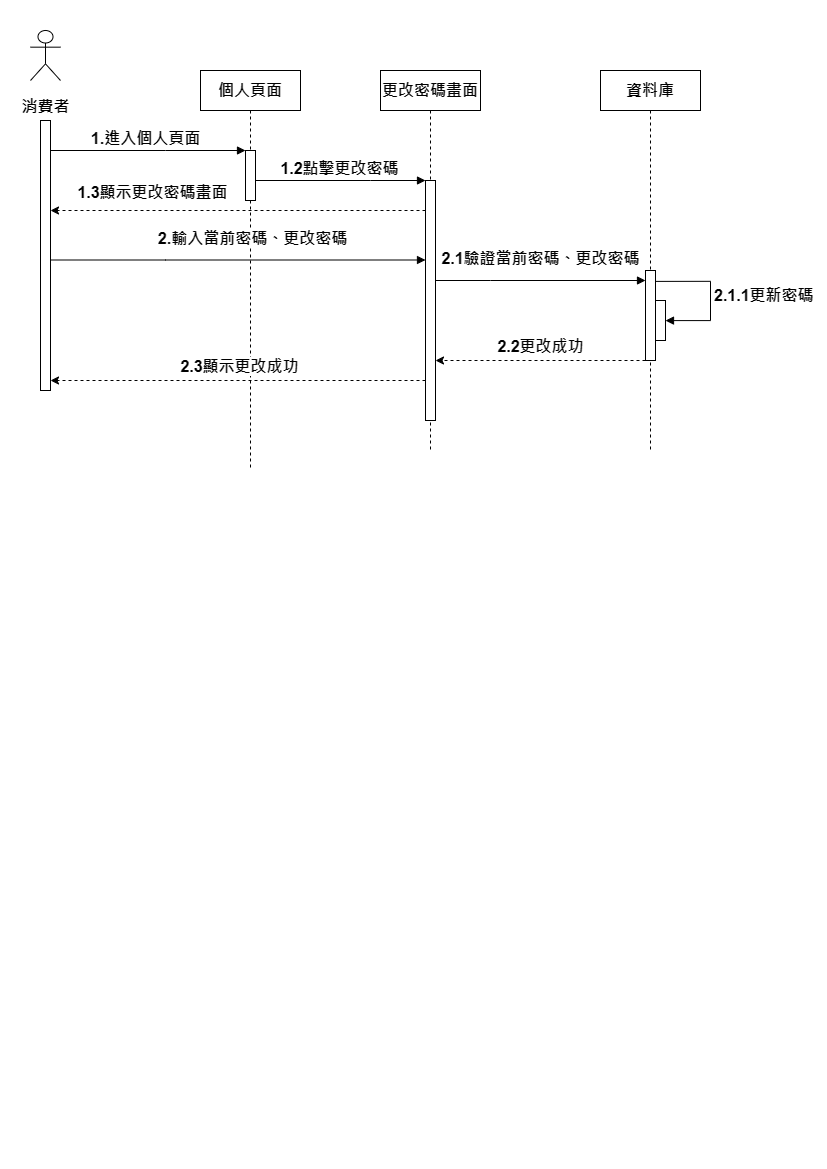

The diagram above was exported from draw.io. Its source (the exported page's mxGraphModel, read from the mxfile embedded in the PNG):
<mxGraphModel dx="920" dy="755" grid="1" gridSize="10" guides="1" tooltips="1" connect="1" arrows="1" fold="1" page="1" pageScale="1" pageWidth="827" pageHeight="1169" math="0" shadow="0">
  <root>
    <mxCell id="0" />
    <mxCell id="1" parent="0" />
    <mxCell id="qZvFIx3Tl2WkNDDbGCCW-1" value="&lt;span style=&quot;font-size: 16px;&quot;&gt;個人頁面&lt;/span&gt;" style="shape=umlLifeline;perimeter=lifelinePerimeter;whiteSpace=wrap;html=1;container=0;dropTarget=0;collapsible=0;recursiveResize=0;outlineConnect=0;portConstraint=eastwest;newEdgeStyle={&quot;edgeStyle&quot;:&quot;elbowEdgeStyle&quot;,&quot;elbow&quot;:&quot;vertical&quot;,&quot;curved&quot;:0,&quot;rounded&quot;:0};fontStyle=1" vertex="1" parent="1">
      <mxGeometry x="200" y="70" width="100" height="400" as="geometry" />
    </mxCell>
    <mxCell id="qZvFIx3Tl2WkNDDbGCCW-2" value="" style="html=1;points=[];perimeter=orthogonalPerimeter;outlineConnect=0;targetShapes=umlLifeline;portConstraint=eastwest;newEdgeStyle={&quot;edgeStyle&quot;:&quot;elbowEdgeStyle&quot;,&quot;elbow&quot;:&quot;vertical&quot;,&quot;curved&quot;:0,&quot;rounded&quot;:0};fontStyle=1" vertex="1" parent="qZvFIx3Tl2WkNDDbGCCW-1">
      <mxGeometry x="45" y="80" width="10" height="50" as="geometry" />
    </mxCell>
    <mxCell id="qZvFIx3Tl2WkNDDbGCCW-3" value="&lt;font style=&quot;font-size: 16px;&quot;&gt;1.進入個人頁面&lt;/font&gt;" style="html=1;verticalAlign=bottom;endArrow=block;edgeStyle=elbowEdgeStyle;elbow=vertical;curved=0;rounded=0;fontStyle=1" edge="1" parent="1" source="qZvFIx3Tl2WkNDDbGCCW-5" target="qZvFIx3Tl2WkNDDbGCCW-2">
      <mxGeometry x="-0.0256" relative="1" as="geometry">
        <mxPoint x="180" y="160" as="sourcePoint" />
        <Array as="points">
          <mxPoint x="165" y="150" />
        </Array>
        <mxPoint as="offset" />
      </mxGeometry>
    </mxCell>
    <mxCell id="qZvFIx3Tl2WkNDDbGCCW-5" value="" style="html=1;points=[];perimeter=orthogonalPerimeter;outlineConnect=0;targetShapes=umlLifeline;portConstraint=eastwest;newEdgeStyle={&quot;edgeStyle&quot;:&quot;elbowEdgeStyle&quot;,&quot;elbow&quot;:&quot;vertical&quot;,&quot;curved&quot;:0,&quot;rounded&quot;:0};fontStyle=1" vertex="1" parent="1">
      <mxGeometry x="40" y="120" width="10" height="270" as="geometry" />
    </mxCell>
    <mxCell id="qZvFIx3Tl2WkNDDbGCCW-11" value="&lt;span style=&quot;font-size: 16px;&quot;&gt;更改密碼畫面&lt;/span&gt;" style="shape=umlLifeline;perimeter=lifelinePerimeter;whiteSpace=wrap;html=1;container=0;dropTarget=0;collapsible=0;recursiveResize=0;outlineConnect=0;portConstraint=eastwest;newEdgeStyle={&quot;edgeStyle&quot;:&quot;elbowEdgeStyle&quot;,&quot;elbow&quot;:&quot;vertical&quot;,&quot;curved&quot;:0,&quot;rounded&quot;:0};fontStyle=1" vertex="1" parent="1">
      <mxGeometry x="380" y="70" width="100" height="380" as="geometry" />
    </mxCell>
    <mxCell id="qZvFIx3Tl2WkNDDbGCCW-12" value="" style="html=1;points=[];perimeter=orthogonalPerimeter;outlineConnect=0;targetShapes=umlLifeline;portConstraint=eastwest;newEdgeStyle={&quot;edgeStyle&quot;:&quot;elbowEdgeStyle&quot;,&quot;elbow&quot;:&quot;vertical&quot;,&quot;curved&quot;:0,&quot;rounded&quot;:0};fontStyle=1" vertex="1" parent="qZvFIx3Tl2WkNDDbGCCW-11">
      <mxGeometry x="45" y="110" width="10" height="240" as="geometry" />
    </mxCell>
    <mxCell id="qZvFIx3Tl2WkNDDbGCCW-19" value="&lt;div&gt;&lt;font style=&quot;font-size: 16px;&quot;&gt;&lt;br&gt;&lt;/font&gt;&lt;/div&gt;&lt;font size=&quot;3&quot;&gt;消費者&lt;/font&gt;" style="shape=umlActor;verticalLabelPosition=bottom;verticalAlign=top;html=1;outlineConnect=0;fontStyle=1;spacingTop=-9;" vertex="1" parent="1">
      <mxGeometry x="30" y="30" width="30" height="50" as="geometry" />
    </mxCell>
    <mxCell id="d7SzBTnfXJhb0MwDx2-k-1" value="&lt;span style=&quot;font-size: 16px;&quot;&gt;資料庫&lt;/span&gt;" style="shape=umlLifeline;perimeter=lifelinePerimeter;whiteSpace=wrap;html=1;container=0;dropTarget=0;collapsible=0;recursiveResize=0;outlineConnect=0;portConstraint=eastwest;newEdgeStyle={&quot;edgeStyle&quot;:&quot;elbowEdgeStyle&quot;,&quot;elbow&quot;:&quot;vertical&quot;,&quot;curved&quot;:0,&quot;rounded&quot;:0};fontStyle=1" vertex="1" parent="1">
      <mxGeometry x="600" y="70" width="100" height="380" as="geometry" />
    </mxCell>
    <mxCell id="d7SzBTnfXJhb0MwDx2-k-2" value="" style="html=1;points=[];perimeter=orthogonalPerimeter;outlineConnect=0;targetShapes=umlLifeline;portConstraint=eastwest;newEdgeStyle={&quot;edgeStyle&quot;:&quot;elbowEdgeStyle&quot;,&quot;elbow&quot;:&quot;vertical&quot;,&quot;curved&quot;:0,&quot;rounded&quot;:0};fontStyle=1" vertex="1" parent="d7SzBTnfXJhb0MwDx2-k-1">
      <mxGeometry x="45" y="200" width="10" height="90" as="geometry" />
    </mxCell>
    <mxCell id="d7SzBTnfXJhb0MwDx2-k-5" value="" style="html=1;points=[[0,0,0,0,5],[0,1,0,0,-5],[1,0,0,0,5],[1,1,0,0,-5]];perimeter=orthogonalPerimeter;outlineConnect=0;targetShapes=umlLifeline;portConstraint=eastwest;newEdgeStyle={&quot;curved&quot;:0,&quot;rounded&quot;:0};" vertex="1" parent="d7SzBTnfXJhb0MwDx2-k-1">
      <mxGeometry x="55" y="230" width="10" height="40" as="geometry" />
    </mxCell>
    <mxCell id="d7SzBTnfXJhb0MwDx2-k-6" value="&lt;b&gt;&lt;font style=&quot;font-size: 16px;&quot;&gt;2.1.1更新密碼&lt;/font&gt;&lt;/b&gt;" style="html=1;align=left;spacingLeft=2;endArrow=block;rounded=0;edgeStyle=orthogonalEdgeStyle;curved=0;rounded=0;exitX=0.548;exitY=0.555;exitDx=0;exitDy=0;exitPerimeter=0;" edge="1" target="d7SzBTnfXJhb0MwDx2-k-5" parent="d7SzBTnfXJhb0MwDx2-k-1" source="d7SzBTnfXJhb0MwDx2-k-1">
      <mxGeometry relative="1" as="geometry">
        <mxPoint x="60" y="230" as="sourcePoint" />
        <Array as="points" />
      </mxGeometry>
    </mxCell>
    <mxCell id="qZvFIx3Tl2WkNDDbGCCW-6" value="" style="endArrow=classic;html=1;rounded=0;fontStyle=1;dashed=1;" edge="1" parent="1" source="qZvFIx3Tl2WkNDDbGCCW-12">
      <mxGeometry relative="1" as="geometry">
        <mxPoint x="390" y="210" as="sourcePoint" />
        <mxPoint x="50" y="210" as="targetPoint" />
        <Array as="points">
          <mxPoint x="50" y="210" />
        </Array>
      </mxGeometry>
    </mxCell>
    <mxCell id="qZvFIx3Tl2WkNDDbGCCW-7" value="&lt;font style=&quot;font-size: 16px;&quot;&gt;1.3顯示更改密碼畫面&lt;/font&gt;" style="edgeLabel;resizable=0;html=1;;align=center;verticalAlign=middle;fontStyle=1" connectable="0" vertex="1" parent="qZvFIx3Tl2WkNDDbGCCW-6">
      <mxGeometry relative="1" as="geometry">
        <mxPoint x="-87" y="-19" as="offset" />
      </mxGeometry>
    </mxCell>
    <mxCell id="d7SzBTnfXJhb0MwDx2-k-3" value="&lt;font style=&quot;font-size: 16px;&quot;&gt;2.輸入當前密碼、更改密碼&lt;/font&gt;" style="html=1;verticalAlign=bottom;endArrow=block;edgeStyle=elbowEdgeStyle;elbow=vertical;curved=0;rounded=0;fontStyle=1" edge="1" parent="1" target="qZvFIx3Tl2WkNDDbGCCW-12">
      <mxGeometry x="0.0811" y="10" relative="1" as="geometry">
        <mxPoint x="50" y="259.5" as="sourcePoint" />
        <Array as="points">
          <mxPoint x="165" y="259.5" />
        </Array>
        <mxPoint y="1" as="offset" />
        <mxPoint x="245" y="259.5" as="targetPoint" />
      </mxGeometry>
    </mxCell>
    <mxCell id="d7SzBTnfXJhb0MwDx2-k-4" value="&lt;font style=&quot;font-size: 16px;&quot;&gt;2.1驗證當前密碼、更改密碼&lt;/font&gt;" style="html=1;verticalAlign=bottom;endArrow=block;edgeStyle=elbowEdgeStyle;elbow=vertical;curved=0;rounded=0;fontStyle=1" edge="1" parent="1" source="qZvFIx3Tl2WkNDDbGCCW-12" target="d7SzBTnfXJhb0MwDx2-k-2">
      <mxGeometry y="10" relative="1" as="geometry">
        <mxPoint x="410" y="280" as="sourcePoint" />
        <Array as="points">
          <mxPoint x="490" y="280" />
        </Array>
        <mxPoint as="offset" />
        <mxPoint x="620" y="280" as="targetPoint" />
      </mxGeometry>
    </mxCell>
    <mxCell id="d7SzBTnfXJhb0MwDx2-k-7" value="&lt;font style=&quot;font-size: 16px;&quot;&gt;1.2點擊更改密碼&lt;/font&gt;" style="html=1;verticalAlign=bottom;endArrow=block;edgeStyle=elbowEdgeStyle;elbow=vertical;curved=0;rounded=0;fontStyle=1" edge="1" parent="1" target="qZvFIx3Tl2WkNDDbGCCW-12">
      <mxGeometry x="-0.0256" relative="1" as="geometry">
        <mxPoint x="255" y="180" as="sourcePoint" />
        <Array as="points">
          <mxPoint x="370" y="180" />
        </Array>
        <mxPoint as="offset" />
        <mxPoint x="390" y="180" as="targetPoint" />
      </mxGeometry>
    </mxCell>
    <mxCell id="d7SzBTnfXJhb0MwDx2-k-8" value="" style="endArrow=classic;html=1;rounded=0;fontStyle=1;dashed=1;" edge="1" parent="1">
      <mxGeometry relative="1" as="geometry">
        <mxPoint x="645" y="360" as="sourcePoint" />
        <mxPoint x="435" y="360" as="targetPoint" />
        <Array as="points" />
      </mxGeometry>
    </mxCell>
    <mxCell id="d7SzBTnfXJhb0MwDx2-k-9" value="&lt;font style=&quot;font-size: 16px;&quot;&gt;2.2更改成功&lt;/font&gt;" style="edgeLabel;resizable=0;html=1;;align=center;verticalAlign=middle;fontStyle=1" connectable="0" vertex="1" parent="d7SzBTnfXJhb0MwDx2-k-8">
      <mxGeometry relative="1" as="geometry">
        <mxPoint y="-15" as="offset" />
      </mxGeometry>
    </mxCell>
    <mxCell id="d7SzBTnfXJhb0MwDx2-k-10" value="" style="endArrow=classic;html=1;rounded=0;fontStyle=1;dashed=1;" edge="1" parent="1" source="qZvFIx3Tl2WkNDDbGCCW-12" target="qZvFIx3Tl2WkNDDbGCCW-5">
      <mxGeometry relative="1" as="geometry">
        <mxPoint x="420" y="380" as="sourcePoint" />
        <mxPoint x="210" y="380" as="targetPoint" />
        <Array as="points">
          <mxPoint x="320" y="380" />
        </Array>
      </mxGeometry>
    </mxCell>
    <mxCell id="d7SzBTnfXJhb0MwDx2-k-11" value="&lt;font style=&quot;font-size: 16px;&quot;&gt;2.3顯示更改成功&lt;/font&gt;" style="edgeLabel;resizable=0;html=1;;align=center;verticalAlign=middle;fontStyle=1" connectable="0" vertex="1" parent="d7SzBTnfXJhb0MwDx2-k-10">
      <mxGeometry relative="1" as="geometry">
        <mxPoint y="-15" as="offset" />
      </mxGeometry>
    </mxCell>
  </root>
</mxGraphModel>